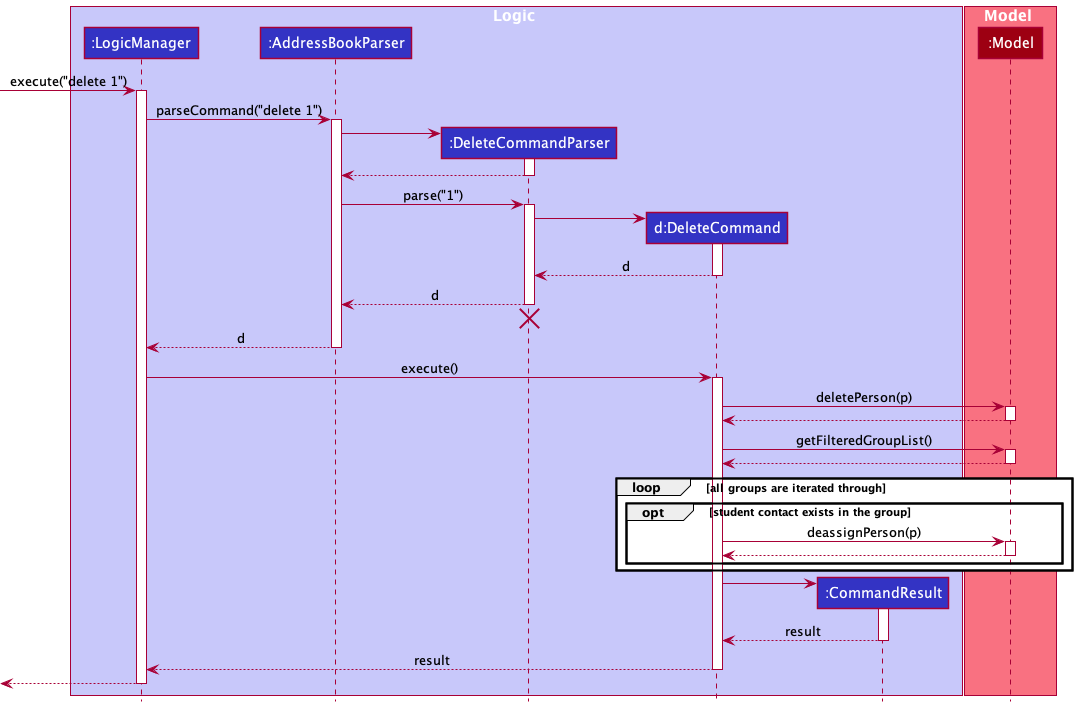

The diagram above was rendered by PlantUML. Its source (embedded in the PNG):
@startuml
!include style.puml

box Logic LOGIC_COLOR_T1
participant ":LogicManager" as LogicManager LOGIC_COLOR
participant ":AddressBookParser" as AddressBookParser LOGIC_COLOR
participant ":DeleteCommandParser" as DeleteCommandParser LOGIC_COLOR
participant "d:DeleteCommand" as DeleteCommand LOGIC_COLOR
participant ":CommandResult" as CommandResult LOGIC_COLOR
end box

box Model MODEL_COLOR_T1
participant ":Model" as Model MODEL_COLOR
end box

[-> LogicManager : execute("delete 1")
activate LogicManager

LogicManager -> AddressBookParser : parseCommand("delete 1")
activate AddressBookParser

create DeleteCommandParser
AddressBookParser -> DeleteCommandParser
activate DeleteCommandParser

DeleteCommandParser --> AddressBookParser
deactivate DeleteCommandParser

AddressBookParser -> DeleteCommandParser : parse("1")
activate DeleteCommandParser

create DeleteCommand
DeleteCommandParser -> DeleteCommand
activate DeleteCommand

DeleteCommand --> DeleteCommandParser : d
deactivate DeleteCommand

DeleteCommandParser --> AddressBookParser : d
deactivate DeleteCommandParser
'Hidden arrow to position the destroy marker below the end of the activation bar.
DeleteCommandParser -[hidden]-> AddressBookParser
destroy DeleteCommandParser

AddressBookParser --> LogicManager : d
deactivate AddressBookParser

LogicManager -> DeleteCommand : execute()
activate DeleteCommand

DeleteCommand -> Model : deletePerson(p)
activate Model

Model --> DeleteCommand
deactivate Model

DeleteCommand -> Model : getFilteredGroupList()
activate Model

Model --> DeleteCommand
deactivate Model

loop all groups are iterated through

opt student contact exists in the group

DeleteCommand -> Model : deassignPerson(p)
activate Model

Model --> DeleteCommand
deactivate Model

end

end

create CommandResult
DeleteCommand -> CommandResult
activate CommandResult

CommandResult --> DeleteCommand : result
deactivate CommandResult

DeleteCommand --> LogicManager : result
deactivate DeleteCommand

[<--LogicManager
deactivate LogicManager
@enduml